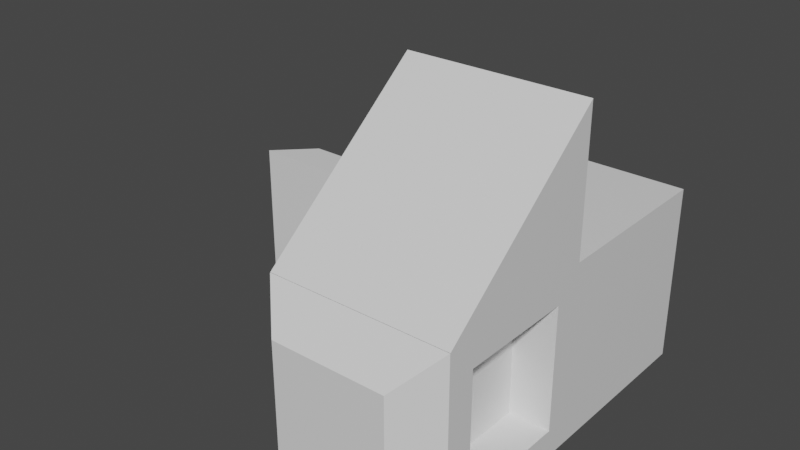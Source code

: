 # Source: target2.blend  (saved by Blender 3.3.6; exported with 4.5.12 LTS)
import bpy
from mathutils import Matrix  # noqa: F401  (used for matrix-valued properties, if any)

bpy.ops.wm.read_factory_settings(use_empty=True)
scene = bpy.context.scene
scene.name = 'Scene'

# ---- materials (node trees are filled in below, after node groups)
mat_material = bpy.data.materials.new('Material')
mat_material.alpha_threshold = 0.0
mat_material.use_transparent_shadow = False
mat_material.line_color = (0.0, 0.0, 0.0, 1.0)

# ---- material node trees
mat_material.use_nodes = True; mat_material.node_tree.nodes.clear()
_N = mat_material.node_tree.nodes; _L = mat_material.node_tree.links
n0 = _N.new('ShaderNodeOutputMaterial'); n0.name = 'Material Output'; n0.location = (300, 300)
n1 = _N.new('ShaderNodeBsdfPrincipled'); n1.name = 'Principled BSDF'; n1.location = (10, 300)
n1.distribution = 'GGX'
n1.subsurface_method = 'RANDOM_WALK_SKIN'
n1.inputs[2].default_value = 0.4
n1.inputs[3].default_value = 1.45
n1.inputs[27].default_value = (0.0, 0.0, 0.0, 1.0)
n1.inputs[28].default_value = 1.0
_L.new(n1.outputs[0], n0.inputs[0])
n0.is_active_output = True

# ---- world
world_world = bpy.data.worlds.new('World'); scene.world = world_world
world_world.use_nodes = True; world_world.node_tree.nodes.clear()
_N = world_world.node_tree.nodes; _L = world_world.node_tree.links
n0 = _N.new('ShaderNodeOutputWorld'); n0.name = 'World Output'; n0.location = (300, 300)
n1 = _N.new('ShaderNodeBackground'); n1.name = 'Background'; n1.location = (10, 300)
n1.inputs[0].default_value = (0.05088, 0.05088, 0.05088, 1.0)
_L.new(n1.outputs[0], n0.inputs[0])
n0.is_active_output = True
world_world.color = (0.05088, 0.05088, 0.05088)
world_world.use_sun_shadow = False
world_world.sun_shadow_jitter_overblur = 0.0

# ---- meshes
me_cube = bpy.data.meshes.new('Cube')
me_cube.from_pydata([(1.275, 2.001, 0.8165), (1.275, 2.001, -1.184), (1.275, -0.3079, 0.5072), (1.275, -0.3079, -0.8743), (-0.7243, 2.001, -1.184), (-1.111, 0.3878, 0.8165), (-0.7243, 0.001305, -1.184), (-1.111, 1.615, 0.8165), (1.275, -1.583, 0.5072), (1.275, -1.583, -0.8743), (-0.7243, -1.893, -1.184), (-0.7243, -1.893, 0.8165), (-2.684, 0.001305, -1.184), (-2.298, 0.3878, 0.8165), (1.275, 0.001305, 2.377), (-0.7243, 0.001305, 2.377), (-0.7243, 2.001, 0.8165), (-0.7243, 0.001305, 0.8165), (-2.684, 0.001305, 0.8165), (-1.111, 1.615, 0.3822), (-1.111, 0.3878, 0.3822), (-2.298, 0.3878, 0.3822), (1.275, 0.001305, 0.8165), (1.275, 0.001305, -1.184), (1.275, -1.893, 0.8165), (1.275, -1.893, -1.184), (0.8173, -0.3079, 0.5072), (0.8173, -0.3079, -0.8743), (0.8173, -1.583, 0.5072), (0.8173, -1.583, -0.8743), (-2.298, 0.3878, 0.8165), (-2.298, 0.3878, 0.3822), (1.275, -1.896, 0.8165), (0.906, -2.265, 0.4473), (0.906, -2.265, -0.8143), (1.275, -1.896, -1.184), (-0.3551, -2.265, -0.8143), (-0.7243, -1.896, -1.184), (-0.7243, -1.896, 0.8165), (-0.3551, -2.265, 0.4473)], [], [(4, 1, 23, 6), (1, 0, 22, 23), (4, 16, 0, 1), (6, 23, 25, 10), (0, 16, 17, 22), (10, 25, 35, 37), (9, 3, 27, 29), (17, 11, 15), (17, 6, 10, 11), (22, 17, 15, 14), (6, 17, 18, 12), (5, 7, 19, 20), (7, 5, 17, 16), (5, 13, 18, 17), (12, 4, 6), (19, 21, 20), (2, 3, 23, 22), (9, 8, 24, 25), (3, 9, 25, 23), (8, 2, 22, 24), (27, 26, 28, 29), (3, 2, 26, 27), (2, 8, 28, 26), (8, 9, 29, 28), (13, 21, 31, 30), (20, 5, 13, 30, 31, 21), (7, 16, 4, 12, 18, 13, 30, 31, 21, 19), (24, 11, 38, 32), (34, 33, 39, 36), (11, 10, 37, 38), (33, 34, 35, 32), (37, 35, 34, 36), (32, 38, 39, 33), (38, 37, 36, 39), (25, 24, 32, 35), (14, 24, 22), (24, 14, 15, 11, 38, 32)])
_uv = me_cube.uv_layers.new(name='UVMap')
_uv.uv.foreach_set('vector', [0.2862, 0.5, 0.375, 0.5, 0.375, 0.75, 0.2862, 0.75, 0.375, 0.5, 0.625, 0.5, 0.625, 0.75, 0.375, 0.75, 0.375, 0.4112, 0.625, 0.4112, 0.625, 0.5, 0.375, 0.5, 0.2862, 0.75, 0.375, 0.75, 0.375, 0.75, 0.2862, 0.75, 0.625, 0.5, 0.7138, 0.5, 0.7138, 0.75, 0.625, 0.75, 0.2862, 0.75, 0.375, 0.75, 0.375, 0.75, 0.2862, 0.75, 0.4137, 0.75, 0.4137, 0.75, 0.4137, 0.75, 0.4137, 0.75, 0.625, 0.8388, 0.625, 0.8388, 0.625, 0.8388, 0.625, 0.8388, 0.375, 0.8388, 0.375, 0.8388, 0.625, 0.8388, 0.625, 0.75, 0.7138, 0.75, 0.7138, 0.75, 0.625, 0.75, 0.375, 0.8388, 0.625, 0.8388, 0.625, 0.9258, 0.375, 0.9258, 0.7309, 0.7017, 0.7309, 0.5483, 0.7309, 0.5483, 0.7309, 0.7017, 0.7309, 0.5483, 0.7309, 0.7017, 0.7138, 0.75, 0.7138, 0.5, 0.7309, 0.7017, 0.7836, 0.7017, 0.8008, 0.75, 0.7138, 0.75, 0.1992, 0.75, 0.2862, 0.5, 0.2862, 0.75, 0.7309, 0.5483, 0.7836, 0.7017, 0.7309, 0.7017, 0.5863, 0.75, 0.4137, 0.75, 0.375, 0.75, 0.625, 0.75, 0.4137, 0.75, 0.5863, 0.75, 0.625, 0.75, 0.375, 0.75, 0.4137, 0.75, 0.4137, 0.75, 0.375, 0.75, 0.375, 0.75, 0.5863, 0.75, 0.5863, 0.75, 0.625, 0.75, 0.625, 0.75, 0.4137, 0.75, 0.5863, 0.75, 0.5863, 0.75, 0.4137, 0.75, 0.4137, 0.75, 0.5863, 0.75, 0.5863, 0.75, 0.4137, 0.75, 0.5863, 0.75, 0.5863, 0.75, 0.5863, 0.75, 0.5863, 0.75, 0.5863, 0.75, 0.4137, 0.75, 0.4137, 0.75, 0.5863, 0.75, 0.0, 0.0, 0.0, 0.0, 0.0, 0.0, 0.0, 0.0, 0.0, 0.0, 0.0, 0.0, 0.0, 0.0, 0.0, 0.0, 0.0, 0.0, 0.0, 0.0, 0.0, 0.0, 0.0, 0.0, 0.0, 0.0, 0.0, 0.0, 0.0, 0.0, 0.0, 0.0, 0.0, 0.0, 0.0, 0.0, 0.0, 0.0, 0.0, 0.0, 0.625, 0.75, 0.625, 0.8388, 0.625, 0.8388, 0.625, 0.75, 0.4211, 0.7664, 0.5789, 0.7664, 0.5789, 0.8224, 0.4211, 0.8224, 0.625, 0.8388, 0.375, 0.8388, 0.375, 0.8388, 0.625, 0.8388, 0.5789, 0.7664, 0.4211, 0.7664, 0.375, 0.75, 0.625, 0.75, 0.375, 0.8388, 0.375, 0.75, 0.4211, 0.7664, 0.4211, 0.8224, 0.625, 0.75, 0.625, 0.8388, 0.5789, 0.8224, 0.5789, 0.7664, 0.625, 0.8388, 0.375, 0.8388, 0.4211, 0.8224, 0.5789, 0.8224, 0.375, 0.75, 0.625, 0.75, 0.625, 0.75, 0.375, 0.75, 0.625, 0.75, 0.625, 0.75, 0.625, 0.75, 0.0, 0.0, 0.0, 0.0, 0.0, 0.0, 0.0, 0.0, 0.0, 0.0, 0.0, 0.0])
me_cube.materials.append(mat_material)
me_cube.use_mirror_vertex_groups = False
me_cube.update()

# ---- objects
ob_cube = bpy.data.objects.new('Cube', me_cube)

# ---- transforms, parenting, visibility, modifiers, constraints
ob_cube.location = (-0.06715, -0.339, 0.1835)
ob_cube.lock_rotations_4d = False
ob_cube.empty_display_type = 'ARROWS'
ob_cube.lineart.crease_threshold = 0.0

# ---- collection membership
scene.collection.objects.link(ob_cube)

# ---- scene / render settings (as saved in the file)
scene.frame_start = 1; scene.frame_end = 250; scene.frame_set(61)
scene.render.engine = 'BLENDER_EEVEE_NEXT'
scene.cycles.sampling_pattern = 'TABULATED_SOBOL'
scene.cycles.use_light_tree = False
scene.view_settings.view_transform = 'Filmic'
bpy.context.view_layer.update()

# ---- added for rendering (the .blend has no active camera and no usable light): camera, sun
cam_auto = bpy.data.cameras.new('AutoCamera')
cam_auto.lens = 50.0
cam_auto.sensor_width = 36.0
cam_auto.clip_end = 1000.0
ob_auto_camera = bpy.data.objects.new('AutoCamera', cam_auto)
scene.collection.objects.link(ob_auto_camera)
ob_auto_camera.location = (5.54131, -8.04635, 5.83068)
ob_auto_camera.rotation_euler = (1.09748, -7.21219e-08, 0.694738)
scene.camera = ob_auto_camera
light_auto_sun = bpy.data.lights.new('AutoSun', 'SUN')
light_auto_sun.energy = 3.0
light_auto_sun.angle = 0.0523599
ob_auto_sun = bpy.data.objects.new('AutoSun', light_auto_sun)
scene.collection.objects.link(ob_auto_sun)
ob_auto_sun.rotation_euler = (0.872665, 0.174533, 0.523599)
bpy.context.view_layer.update()
